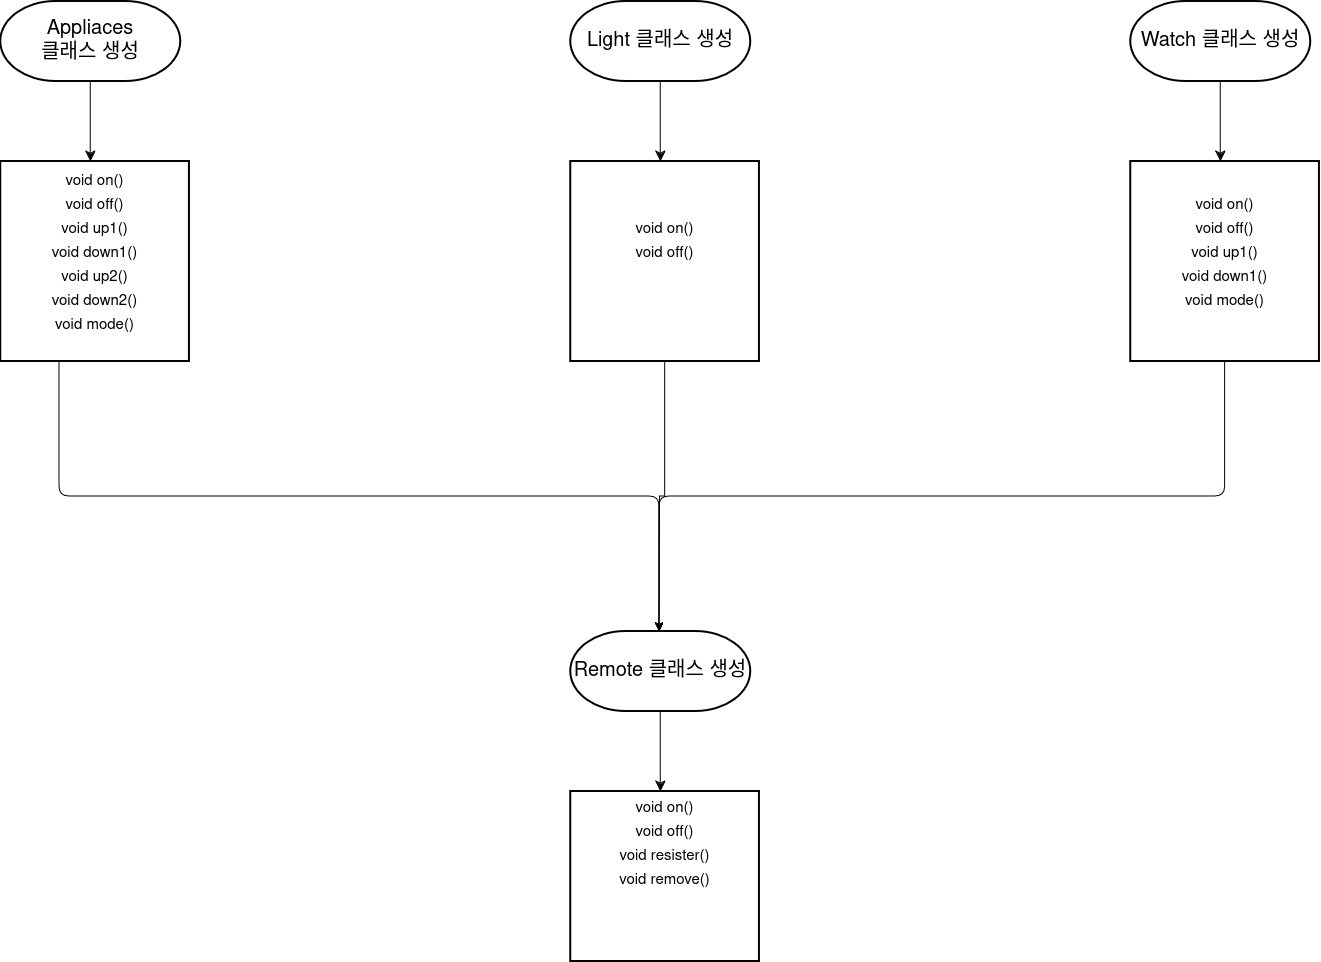

The diagram above was exported from draw.io. Its source (the exported page's mxGraphModel, read from the mxfile embedded in the PNG):
<mxGraphModel dx="2273" dy="2494" grid="1" gridSize="10" guides="1" tooltips="1" connect="1" arrows="1" fold="1" page="1" pageScale="1" pageWidth="827" pageHeight="1169" background="#ffffff" math="0" shadow="0">
  <root>
    <mxCell id="0" />
    <mxCell id="1" parent="0" />
    <mxCell id="9hVfqXpMayLwajOOv7FK-1" value="Watch 클래스 생성" style="strokeWidth=2;html=1;shape=mxgraph.flowchart.terminator;whiteSpace=wrap;verticalAlign=middle;fontSize=20;" parent="1" vertex="1">
      <mxGeometry x="1301.31" y="-1120" width="180" height="80" as="geometry" />
    </mxCell>
    <mxCell id="9hVfqXpMayLwajOOv7FK-7" value="" style="edgeStyle=none;curved=1;rounded=0;orthogonalLoop=1;jettySize=auto;html=1;fontSize=20;startSize=8;endSize=8;exitX=0.5;exitY=1;exitDx=0;exitDy=0;exitPerimeter=0;" parent="1" edge="1">
      <mxGeometry relative="1" as="geometry">
        <mxPoint x="1391.31" y="-1040" as="sourcePoint" />
        <mxPoint x="1391.31" y="-960" as="targetPoint" />
      </mxGeometry>
    </mxCell>
    <mxCell id="Si--l40P2yNctDLEjinx-1" value="Appliaces &lt;br&gt;클래스 생성" style="strokeWidth=2;html=1;shape=mxgraph.flowchart.terminator;whiteSpace=wrap;verticalAlign=middle;fontSize=20;" vertex="1" parent="1">
      <mxGeometry x="171.30999999999995" y="-1120" width="180" height="80" as="geometry" />
    </mxCell>
    <mxCell id="Si--l40P2yNctDLEjinx-3" value="&lt;div align=&quot;center&quot;&gt;&lt;font style=&quot;font-size: 15px;&quot;&gt;void on()&lt;/font&gt;&lt;br&gt;&lt;font style=&quot;font-size: 15px;&quot;&gt;void off()&lt;/font&gt;&lt;br&gt;&lt;font style=&quot;font-size: 15px;&quot;&gt;void up1()&lt;/font&gt;&lt;br&gt;&lt;font style=&quot;font-size: 15px;&quot;&gt;void down1()&lt;/font&gt;&lt;br&gt;&lt;font style=&quot;font-size: 15px;&quot;&gt;void up2()&lt;/font&gt;&lt;br&gt;&lt;font style=&quot;font-size: 15px;&quot;&gt;void down2()&lt;/font&gt;&lt;br&gt;&lt;font style=&quot;font-size: 15px;&quot;&gt;void mode()&lt;/font&gt;&lt;br&gt;&lt;/div&gt;&lt;div align=&quot;center&quot; style=&quot;font-size: 15px;&quot;&gt;&lt;font style=&quot;font-size: 15px;&quot;&gt;&lt;br&gt;&lt;/font&gt;&lt;/div&gt;" style="whiteSpace=wrap;html=1;strokeWidth=2;fontSize=20;align=center;" vertex="1" parent="1">
      <mxGeometry x="171.31" y="-960" width="188.69" height="200" as="geometry" />
    </mxCell>
    <mxCell id="Si--l40P2yNctDLEjinx-4" value="" style="edgeStyle=none;curved=1;rounded=0;orthogonalLoop=1;jettySize=auto;html=1;fontSize=20;startSize=8;endSize=8;exitX=0.5;exitY=1;exitDx=0;exitDy=0;exitPerimeter=0;" edge="1" parent="1">
      <mxGeometry relative="1" as="geometry">
        <mxPoint x="261.30999999999995" y="-1040" as="sourcePoint" />
        <mxPoint x="261.30999999999995" y="-960" as="targetPoint" />
      </mxGeometry>
    </mxCell>
    <mxCell id="Si--l40P2yNctDLEjinx-6" value="Light 클래스 생성" style="strokeWidth=2;html=1;shape=mxgraph.flowchart.terminator;whiteSpace=wrap;verticalAlign=middle;fontSize=20;" vertex="1" parent="1">
      <mxGeometry x="741.31" y="-1120" width="180" height="80" as="geometry" />
    </mxCell>
    <mxCell id="Si--l40P2yNctDLEjinx-9" value="" style="edgeStyle=none;curved=1;rounded=0;orthogonalLoop=1;jettySize=auto;html=1;fontSize=20;startSize=8;endSize=8;exitX=0.5;exitY=1;exitDx=0;exitDy=0;exitPerimeter=0;" edge="1" parent="1" source="Si--l40P2yNctDLEjinx-6">
      <mxGeometry relative="1" as="geometry">
        <mxPoint x="831.31" y="-1040" as="sourcePoint" />
        <mxPoint x="831.31" y="-960" as="targetPoint" />
      </mxGeometry>
    </mxCell>
    <mxCell id="Si--l40P2yNctDLEjinx-20" style="edgeStyle=orthogonalEdgeStyle;rounded=0;orthogonalLoop=1;jettySize=auto;html=1;" edge="1" parent="1" source="Si--l40P2yNctDLEjinx-12">
      <mxGeometry relative="1" as="geometry">
        <mxPoint x="830" y="-490.0000000000002" as="targetPoint" />
      </mxGeometry>
    </mxCell>
    <mxCell id="Si--l40P2yNctDLEjinx-12" value="&lt;div align=&quot;center&quot;&gt;&lt;font style=&quot;font-size: 15px;&quot;&gt;void on()&lt;/font&gt;&lt;br&gt;&lt;font style=&quot;font-size: 15px;&quot;&gt;void off()&lt;/font&gt;&lt;br&gt;&lt;br&gt;&lt;/div&gt;&lt;div align=&quot;center&quot; style=&quot;font-size: 15px;&quot;&gt;&lt;font style=&quot;font-size: 15px;&quot;&gt;&lt;br&gt;&lt;/font&gt;&lt;/div&gt;" style="whiteSpace=wrap;html=1;strokeWidth=2;fontSize=20;align=center;" vertex="1" parent="1">
      <mxGeometry x="741.31" y="-960" width="188.69" height="200" as="geometry" />
    </mxCell>
    <mxCell id="Si--l40P2yNctDLEjinx-13" value="&lt;div align=&quot;center&quot;&gt;&lt;font style=&quot;font-size: 15px;&quot;&gt;void on()&lt;/font&gt;&lt;br&gt;&lt;font style=&quot;font-size: 15px;&quot;&gt;void off()&lt;/font&gt;&lt;br&gt;&lt;font style=&quot;font-size: 15px;&quot;&gt;void up1()&lt;/font&gt;&lt;br&gt;&lt;font style=&quot;font-size: 15px;&quot;&gt;void down1()&lt;/font&gt;&lt;br&gt;&lt;font style=&quot;font-size: 15px;&quot;&gt;void mode()&lt;/font&gt;&lt;br&gt;&lt;/div&gt;&lt;div align=&quot;center&quot; style=&quot;font-size: 15px;&quot;&gt;&lt;font style=&quot;font-size: 15px;&quot;&gt;&lt;br&gt;&lt;/font&gt;&lt;/div&gt;" style="whiteSpace=wrap;html=1;strokeWidth=2;fontSize=20;align=center;" vertex="1" parent="1">
      <mxGeometry x="1301.31" y="-960" width="188.69" height="200" as="geometry" />
    </mxCell>
    <mxCell id="Si--l40P2yNctDLEjinx-17" value="" style="edgeStyle=elbowEdgeStyle;elbow=vertical;html=1;rounded=1;curved=0;sourcePerimeterSpacing=0;targetPerimeterSpacing=0;startSize=6;endSize=6;" edge="1" parent="1">
      <mxGeometry relative="1" as="geometry">
        <mxPoint x="230" y="-760.0000000000002" as="sourcePoint" />
        <mxPoint x="830" y="-490" as="targetPoint" />
      </mxGeometry>
    </mxCell>
    <mxCell id="Si--l40P2yNctDLEjinx-19" value="" style="edgeStyle=elbowEdgeStyle;elbow=vertical;html=1;rounded=1;curved=0;sourcePerimeterSpacing=0;targetPerimeterSpacing=0;startSize=6;endSize=6;entryX=0.5;entryY=1;entryDx=0;entryDy=0;exitX=0.5;exitY=1;exitDx=0;exitDy=0;" edge="1" parent="1" source="Si--l40P2yNctDLEjinx-13">
      <mxGeometry relative="1" as="geometry">
        <mxPoint x="370" y="-760.0000000000002" as="sourcePoint" />
        <mxPoint x="830" y="-490" as="targetPoint" />
      </mxGeometry>
    </mxCell>
    <mxCell id="Si--l40P2yNctDLEjinx-21" value="Remote 클래스 생성" style="strokeWidth=2;html=1;shape=mxgraph.flowchart.terminator;whiteSpace=wrap;verticalAlign=middle;fontSize=20;" vertex="1" parent="1">
      <mxGeometry x="741.31" y="-490" width="180" height="80" as="geometry" />
    </mxCell>
    <mxCell id="Si--l40P2yNctDLEjinx-22" value="" style="edgeStyle=none;curved=1;rounded=0;orthogonalLoop=1;jettySize=auto;html=1;fontSize=20;startSize=8;endSize=8;exitX=0.5;exitY=1;exitDx=0;exitDy=0;exitPerimeter=0;" edge="1" parent="1" source="Si--l40P2yNctDLEjinx-21">
      <mxGeometry relative="1" as="geometry">
        <mxPoint x="831.31" y="-410" as="sourcePoint" />
        <mxPoint x="831.31" y="-330" as="targetPoint" />
      </mxGeometry>
    </mxCell>
    <mxCell id="Si--l40P2yNctDLEjinx-23" value="&lt;div align=&quot;center&quot;&gt;&lt;font style=&quot;font-size: 15px;&quot;&gt;void on()&lt;/font&gt;&lt;br&gt;&lt;font style=&quot;font-size: 15px;&quot;&gt;void off()&lt;/font&gt;&lt;br&gt;&lt;font style=&quot;font-size: 15px;&quot;&gt;void resister()&lt;/font&gt;&lt;br&gt;&lt;font style=&quot;font-size: 15px;&quot;&gt;void remove()&lt;/font&gt;&lt;br&gt;&lt;br&gt;&lt;br&gt;&lt;/div&gt;&lt;div align=&quot;center&quot; style=&quot;font-size: 15px;&quot;&gt;&lt;br&gt;&lt;/div&gt;" style="whiteSpace=wrap;html=1;strokeWidth=2;fontSize=20;align=center;" vertex="1" parent="1">
      <mxGeometry x="741.31" y="-330" width="188.69" height="170" as="geometry" />
    </mxCell>
  </root>
</mxGraphModel>